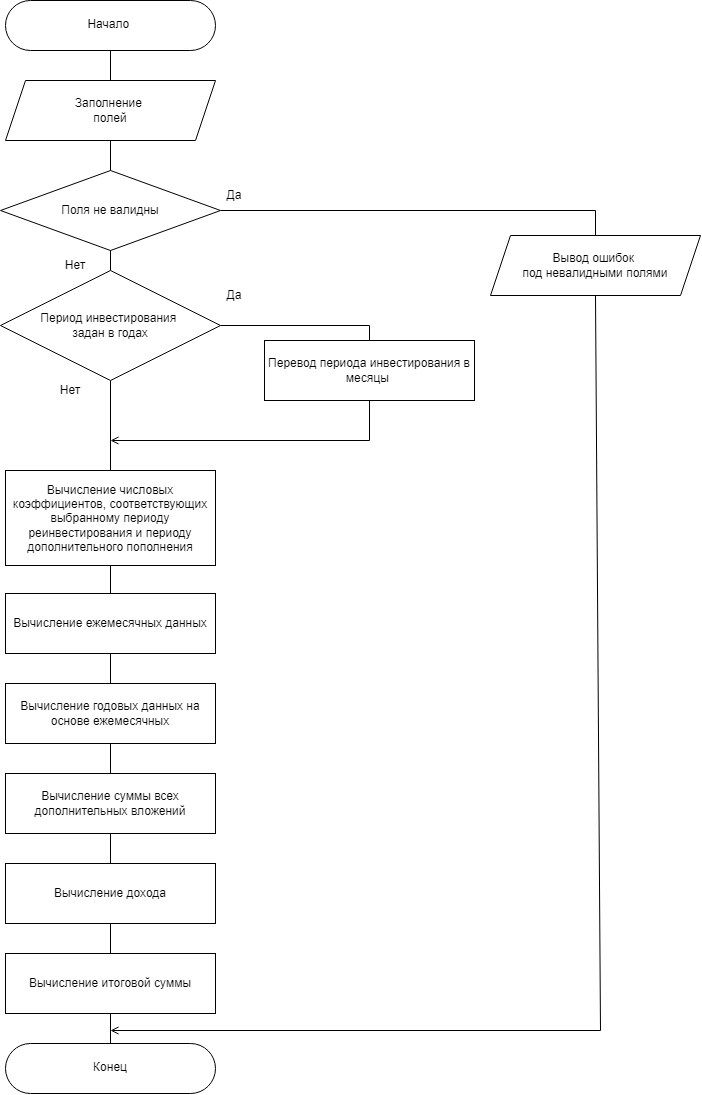

The diagram above was exported from draw.io. Its source (the exported page's mxGraphModel, read from the mxfile embedded in the PNG):
<mxGraphModel dx="1222" dy="661" grid="1" gridSize="10" guides="1" tooltips="1" connect="1" arrows="1" fold="1" page="1" pageScale="1" pageWidth="827" pageHeight="1169" math="0" shadow="0">
  <root>
    <mxCell id="0" />
    <mxCell id="1" parent="0" />
    <mxCell id="3E6Y3QEfq4ClXKRZ9mTM-2" value="Заполнение&amp;nbsp;&lt;div&gt;полей&lt;/div&gt;" style="shape=parallelogram;perimeter=parallelogramPerimeter;whiteSpace=wrap;html=1;fixedSize=1;" parent="1" vertex="1">
      <mxGeometry x="95" y="120" width="210" height="60" as="geometry" />
    </mxCell>
    <mxCell id="3E6Y3QEfq4ClXKRZ9mTM-3" value="Поля не валидны" style="rhombus;whiteSpace=wrap;html=1;" parent="1" vertex="1">
      <mxGeometry x="90" y="210" width="220" height="80" as="geometry" />
    </mxCell>
    <mxCell id="3E6Y3QEfq4ClXKRZ9mTM-4" value="" style="endArrow=none;html=1;rounded=0;entryX=0.5;entryY=1;entryDx=0;entryDy=0;exitX=0.5;exitY=0;exitDx=0;exitDy=0;" parent="1" source="3E6Y3QEfq4ClXKRZ9mTM-2" target="C9cPLAWH6p_kqMKFaHeZ-28" edge="1">
      <mxGeometry width="50" height="50" relative="1" as="geometry">
        <mxPoint x="210" y="110" as="sourcePoint" />
        <mxPoint x="195" y="90" as="targetPoint" />
      </mxGeometry>
    </mxCell>
    <mxCell id="3E6Y3QEfq4ClXKRZ9mTM-6" value="" style="endArrow=none;html=1;rounded=0;exitX=0.5;exitY=0;exitDx=0;exitDy=0;entryX=0.5;entryY=1;entryDx=0;entryDy=0;" parent="1" source="3E6Y3QEfq4ClXKRZ9mTM-3" target="3E6Y3QEfq4ClXKRZ9mTM-2" edge="1">
      <mxGeometry width="50" height="50" relative="1" as="geometry">
        <mxPoint x="270" y="210" as="sourcePoint" />
        <mxPoint x="320" y="160" as="targetPoint" />
      </mxGeometry>
    </mxCell>
    <mxCell id="3E6Y3QEfq4ClXKRZ9mTM-9" value="" style="endArrow=none;html=1;rounded=0;exitX=0.5;exitY=1;exitDx=0;exitDy=0;entryX=0.5;entryY=0;entryDx=0;entryDy=0;" parent="1" source="3E6Y3QEfq4ClXKRZ9mTM-3" target="C9cPLAWH6p_kqMKFaHeZ-1" edge="1">
      <mxGeometry width="50" height="50" relative="1" as="geometry">
        <mxPoint x="270" y="230" as="sourcePoint" />
        <mxPoint x="195" y="310" as="targetPoint" />
      </mxGeometry>
    </mxCell>
    <mxCell id="3E6Y3QEfq4ClXKRZ9mTM-10" value="Нет" style="text;html=1;align=center;verticalAlign=middle;whiteSpace=wrap;rounded=0;" parent="1" vertex="1">
      <mxGeometry x="140" y="290" width="50" height="30" as="geometry" />
    </mxCell>
    <mxCell id="3E6Y3QEfq4ClXKRZ9mTM-13" value="Да" style="text;html=1;align=center;verticalAlign=middle;whiteSpace=wrap;rounded=0;" parent="1" vertex="1">
      <mxGeometry x="294" y="220" width="60" height="30" as="geometry" />
    </mxCell>
    <mxCell id="C9cPLAWH6p_kqMKFaHeZ-1" value="Период инвестирования&amp;nbsp;&lt;div&gt;задан в годах&lt;/div&gt;" style="rhombus;whiteSpace=wrap;html=1;" parent="1" vertex="1">
      <mxGeometry x="90" y="310" width="220" height="110" as="geometry" />
    </mxCell>
    <mxCell id="C9cPLAWH6p_kqMKFaHeZ-3" value="Перевод периода инвестирования в месяцы&amp;nbsp;" style="rounded=0;whiteSpace=wrap;html=1;" parent="1" vertex="1">
      <mxGeometry x="354" y="380" width="210" height="60" as="geometry" />
    </mxCell>
    <mxCell id="C9cPLAWH6p_kqMKFaHeZ-5" value="Нет" style="text;html=1;align=center;verticalAlign=middle;whiteSpace=wrap;rounded=0;" parent="1" vertex="1">
      <mxGeometry x="130" y="415" width="60" height="30" as="geometry" />
    </mxCell>
    <mxCell id="C9cPLAWH6p_kqMKFaHeZ-6" value="Да" style="text;html=1;align=center;verticalAlign=middle;whiteSpace=wrap;rounded=0;" parent="1" vertex="1">
      <mxGeometry x="294" y="320" width="60" height="30" as="geometry" />
    </mxCell>
    <mxCell id="C9cPLAWH6p_kqMKFaHeZ-7" value="Вычисление числовых коэффициентов, соответствующих выбранному периоду реинвестирования и периоду дополнительного пополнения" style="rounded=0;whiteSpace=wrap;html=1;" parent="1" vertex="1">
      <mxGeometry x="95" y="510" width="210" height="95" as="geometry" />
    </mxCell>
    <mxCell id="C9cPLAWH6p_kqMKFaHeZ-8" value="Вычисление ежемесячных данных" style="rounded=0;whiteSpace=wrap;html=1;" parent="1" vertex="1">
      <mxGeometry x="95" y="633" width="210" height="60" as="geometry" />
    </mxCell>
    <mxCell id="C9cPLAWH6p_kqMKFaHeZ-10" value="Вывод ошибок&amp;nbsp;&lt;div&gt;под невалидными полями&lt;/div&gt;" style="shape=parallelogram;perimeter=parallelogramPerimeter;whiteSpace=wrap;html=1;fixedSize=1;" parent="1" vertex="1">
      <mxGeometry x="580" y="275" width="210" height="60" as="geometry" />
    </mxCell>
    <mxCell id="C9cPLAWH6p_kqMKFaHeZ-14" value="" style="endArrow=none;html=1;rounded=0;exitX=0.5;exitY=0;exitDx=0;exitDy=0;entryX=0.5;entryY=1;entryDx=0;entryDy=0;" parent="1" source="C9cPLAWH6p_kqMKFaHeZ-8" target="C9cPLAWH6p_kqMKFaHeZ-7" edge="1">
      <mxGeometry width="50" height="50" relative="1" as="geometry">
        <mxPoint x="210" y="577" as="sourcePoint" />
        <mxPoint x="210" y="550" as="targetPoint" />
      </mxGeometry>
    </mxCell>
    <mxCell id="C9cPLAWH6p_kqMKFaHeZ-15" value="Вычисление годовых данных на основе ежемесячных" style="rounded=0;whiteSpace=wrap;html=1;" parent="1" vertex="1">
      <mxGeometry x="95" y="723" width="210" height="60" as="geometry" />
    </mxCell>
    <mxCell id="C9cPLAWH6p_kqMKFaHeZ-16" value="" style="endArrow=none;html=1;rounded=0;exitX=0.5;exitY=0;exitDx=0;exitDy=0;entryX=0.5;entryY=1;entryDx=0;entryDy=0;" parent="1" source="C9cPLAWH6p_kqMKFaHeZ-15" target="C9cPLAWH6p_kqMKFaHeZ-8" edge="1">
      <mxGeometry width="50" height="50" relative="1" as="geometry">
        <mxPoint x="210" y="613" as="sourcePoint" />
        <mxPoint x="210" y="585" as="targetPoint" />
      </mxGeometry>
    </mxCell>
    <mxCell id="C9cPLAWH6p_kqMKFaHeZ-17" value="Вычисление суммы всех дополнительных вложений" style="rounded=0;whiteSpace=wrap;html=1;" parent="1" vertex="1">
      <mxGeometry x="95" y="813" width="210" height="60" as="geometry" />
    </mxCell>
    <mxCell id="C9cPLAWH6p_kqMKFaHeZ-18" value="" style="endArrow=none;html=1;rounded=0;exitX=0.5;exitY=0;exitDx=0;exitDy=0;entryX=0.5;entryY=1;entryDx=0;entryDy=0;" parent="1" source="C9cPLAWH6p_kqMKFaHeZ-17" target="C9cPLAWH6p_kqMKFaHeZ-15" edge="1">
      <mxGeometry width="50" height="50" relative="1" as="geometry">
        <mxPoint x="210" y="703" as="sourcePoint" />
        <mxPoint x="210" y="673" as="targetPoint" />
      </mxGeometry>
    </mxCell>
    <mxCell id="C9cPLAWH6p_kqMKFaHeZ-20" value="Вычисление дохода" style="rounded=0;whiteSpace=wrap;html=1;" parent="1" vertex="1">
      <mxGeometry x="95" y="903" width="210" height="60" as="geometry" />
    </mxCell>
    <mxCell id="C9cPLAWH6p_kqMKFaHeZ-21" value="" style="endArrow=none;html=1;rounded=0;exitX=0.5;exitY=0;exitDx=0;exitDy=0;entryX=0.5;entryY=1;entryDx=0;entryDy=0;" parent="1" source="C9cPLAWH6p_kqMKFaHeZ-20" target="C9cPLAWH6p_kqMKFaHeZ-17" edge="1">
      <mxGeometry width="50" height="50" relative="1" as="geometry">
        <mxPoint x="370" y="853" as="sourcePoint" />
        <mxPoint x="360" y="903" as="targetPoint" />
      </mxGeometry>
    </mxCell>
    <mxCell id="C9cPLAWH6p_kqMKFaHeZ-22" value="Вычисление итоговой суммы" style="rounded=0;whiteSpace=wrap;html=1;" parent="1" vertex="1">
      <mxGeometry x="95" y="993" width="210" height="60" as="geometry" />
    </mxCell>
    <mxCell id="C9cPLAWH6p_kqMKFaHeZ-23" value="" style="endArrow=none;html=1;rounded=0;exitX=0.5;exitY=0;exitDx=0;exitDy=0;entryX=0.5;entryY=1;entryDx=0;entryDy=0;" parent="1" source="C9cPLAWH6p_kqMKFaHeZ-22" target="C9cPLAWH6p_kqMKFaHeZ-20" edge="1">
      <mxGeometry width="50" height="50" relative="1" as="geometry">
        <mxPoint x="210" y="883" as="sourcePoint" />
        <mxPoint x="210" y="853" as="targetPoint" />
      </mxGeometry>
    </mxCell>
    <mxCell id="C9cPLAWH6p_kqMKFaHeZ-26" value="" style="endArrow=none;html=1;rounded=0;exitX=0.5;exitY=0;exitDx=0;exitDy=0;entryX=0.5;entryY=1;entryDx=0;entryDy=0;" parent="1" source="C9cPLAWH6p_kqMKFaHeZ-27" target="C9cPLAWH6p_kqMKFaHeZ-22" edge="1">
      <mxGeometry width="50" height="50" relative="1" as="geometry">
        <mxPoint x="-47" y="1043" as="sourcePoint" />
        <mxPoint x="-37" y="933" as="targetPoint" />
      </mxGeometry>
    </mxCell>
    <mxCell id="C9cPLAWH6p_kqMKFaHeZ-27" value="&lt;div style=&quot;&quot;&gt;&lt;span style=&quot;background-color: initial;&quot;&gt;&amp;nbsp; &amp;nbsp; &amp;nbsp; &amp;nbsp; &amp;nbsp;Конец&lt;/span&gt;&lt;/div&gt;" style="html=1;align=center;verticalAlign=top;rounded=1;absoluteArcSize=1;arcSize=50;dashed=0;spacingTop=10;spacingRight=30;whiteSpace=wrap;" parent="1" vertex="1">
      <mxGeometry x="95" y="1083" width="210" height="50" as="geometry" />
    </mxCell>
    <mxCell id="C9cPLAWH6p_kqMKFaHeZ-28" value="&lt;div style=&quot;&quot;&gt;&amp;nbsp; &amp;nbsp; &amp;nbsp; &amp;nbsp; Начало&lt;/div&gt;" style="html=1;align=center;verticalAlign=top;rounded=1;absoluteArcSize=1;arcSize=50;dashed=0;spacingTop=10;spacingRight=30;whiteSpace=wrap;" parent="1" vertex="1">
      <mxGeometry x="95" y="40" width="210" height="50" as="geometry" />
    </mxCell>
    <mxCell id="s32ZUZtTC45ZSuaJaoDs-1" value="" style="endArrow=none;html=1;rounded=0;entryX=1;entryY=0.5;entryDx=0;entryDy=0;exitX=0.5;exitY=0;exitDx=0;exitDy=0;" parent="1" source="C9cPLAWH6p_kqMKFaHeZ-10" target="3E6Y3QEfq4ClXKRZ9mTM-3" edge="1">
      <mxGeometry width="50" height="50" relative="1" as="geometry">
        <mxPoint x="520" y="250" as="sourcePoint" />
        <mxPoint x="205" y="190" as="targetPoint" />
        <Array as="points">
          <mxPoint x="685" y="250" />
        </Array>
      </mxGeometry>
    </mxCell>
    <mxCell id="wnFpi5ZRcjGDSfV-eih6-3" value="" style="endArrow=none;html=1;rounded=0;exitX=1;exitY=0.5;exitDx=0;exitDy=0;entryX=0.5;entryY=0;entryDx=0;entryDy=0;" edge="1" parent="1" source="C9cPLAWH6p_kqMKFaHeZ-1" target="C9cPLAWH6p_kqMKFaHeZ-3">
      <mxGeometry width="50" height="50" relative="1" as="geometry">
        <mxPoint x="360" y="470" as="sourcePoint" />
        <mxPoint x="490" y="365" as="targetPoint" />
        <Array as="points">
          <mxPoint x="459" y="365" />
        </Array>
      </mxGeometry>
    </mxCell>
    <mxCell id="wnFpi5ZRcjGDSfV-eih6-4" value="" style="endArrow=none;html=1;rounded=0;entryX=0.5;entryY=1;entryDx=0;entryDy=0;exitX=0.5;exitY=0;exitDx=0;exitDy=0;" edge="1" parent="1" source="C9cPLAWH6p_kqMKFaHeZ-7" target="C9cPLAWH6p_kqMKFaHeZ-1">
      <mxGeometry width="50" height="50" relative="1" as="geometry">
        <mxPoint x="310" y="510" as="sourcePoint" />
        <mxPoint x="240" y="420" as="targetPoint" />
      </mxGeometry>
    </mxCell>
    <mxCell id="wnFpi5ZRcjGDSfV-eih6-5" value="" style="endArrow=open;html=1;rounded=0;exitX=0.5;exitY=1;exitDx=0;exitDy=0;endFill=0;" edge="1" parent="1" source="C9cPLAWH6p_kqMKFaHeZ-3">
      <mxGeometry width="50" height="50" relative="1" as="geometry">
        <mxPoint x="270" y="300" as="sourcePoint" />
        <mxPoint x="200" y="480" as="targetPoint" />
        <Array as="points">
          <mxPoint x="459" y="480" />
        </Array>
      </mxGeometry>
    </mxCell>
    <mxCell id="wnFpi5ZRcjGDSfV-eih6-6" value="" style="endArrow=open;html=1;rounded=0;exitX=0.5;exitY=1;exitDx=0;exitDy=0;endFill=0;" edge="1" parent="1" source="C9cPLAWH6p_kqMKFaHeZ-10">
      <mxGeometry width="50" height="50" relative="1" as="geometry">
        <mxPoint x="30" y="500" as="sourcePoint" />
        <mxPoint x="200" y="1070" as="targetPoint" />
        <Array as="points">
          <mxPoint x="690" y="1070" />
        </Array>
      </mxGeometry>
    </mxCell>
  </root>
</mxGraphModel>